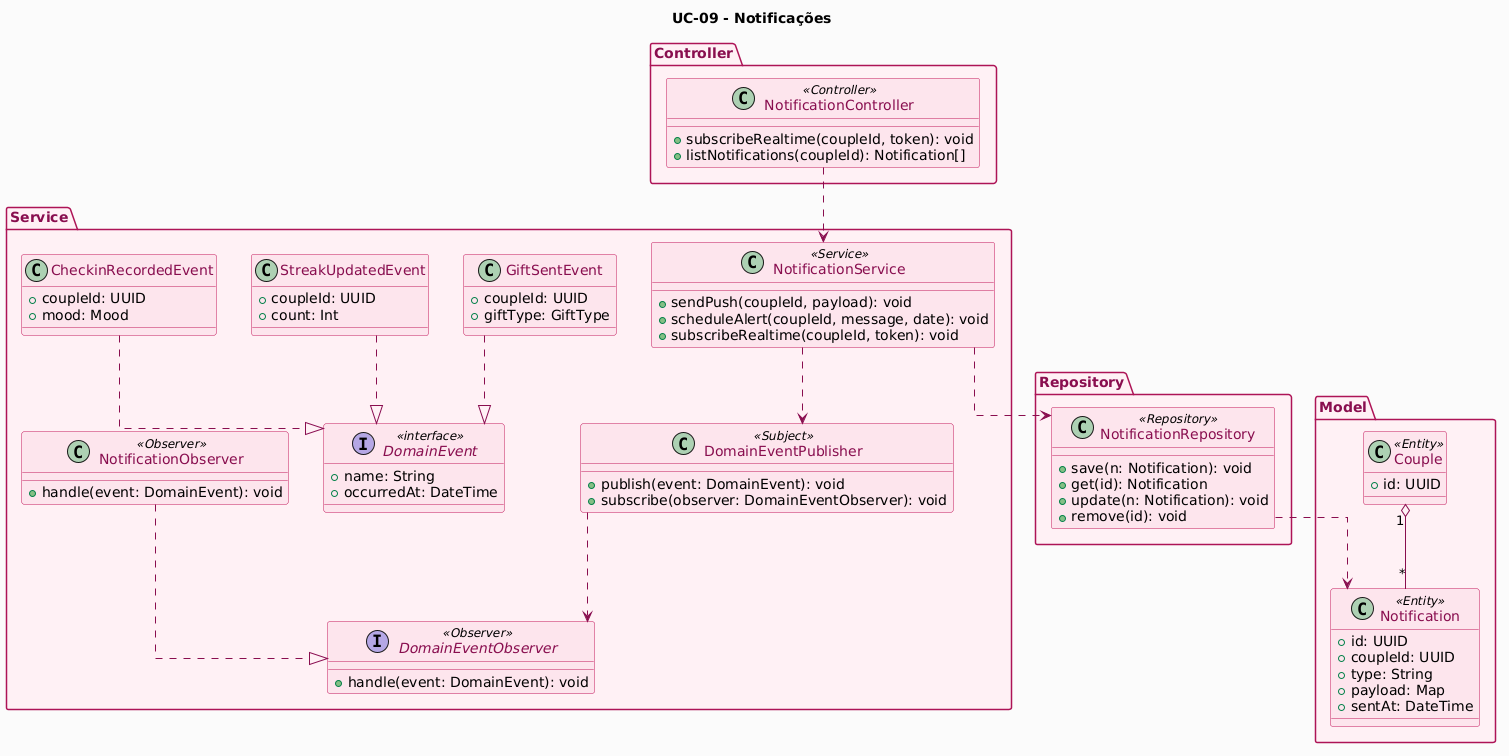

The diagram above was rendered by PlantUML. Its source (embedded in the PNG):
@startuml
title UC-09 - Notificações

top to bottom direction
skinparam backgroundColor #FAFAFA
skinparam shadowing false
skinparam ArrowColor #880E4F
skinparam classBorderColor #C2185B
skinparam classBackgroundColor #FCE4EC
skinparam classFontColor #880E4F
skinparam packageBorderColor #AD1457
skinparam packageBackgroundColor #FFF0F5
skinparam packageFontColor #880E4F
skinparam linetype ortho

package "Controller" {
  class NotificationController <<Controller>> {
    +subscribeRealtime(coupleId, token): void
    +listNotifications(coupleId): Notification[]
  }
}

package "Service" {
  class NotificationService <<Service>> {
    +sendPush(coupleId, payload): void
    +scheduleAlert(coupleId, message, date): void
    +subscribeRealtime(coupleId, token): void
  }
  class DomainEventPublisher <<Subject>> {
    +publish(event: DomainEvent): void
    +subscribe(observer: DomainEventObserver): void
  }
  interface DomainEventObserver <<Observer>> {
    +handle(event: DomainEvent): void
  }
  class NotificationObserver <<Observer>> {
    +handle(event: DomainEvent): void
  }
  class CheckinRecordedEvent {
    +coupleId: UUID
    +mood: Mood
  }
  class StreakUpdatedEvent {
    +coupleId: UUID
    +count: Int
  }
  class GiftSentEvent {
    +coupleId: UUID
    +giftType: GiftType
  }
  interface DomainEvent <<interface>> {
    +name: String
    +occurredAt: DateTime
  }
}

package "Repository" {
  class NotificationRepository <<Repository>> {
    +save(n: Notification): void
    +get(id): Notification
    +update(n: Notification): void
    +remove(id): void
  }
}

package "Model" {
  class Notification <<Entity>> {
    +id: UUID
    +coupleId: UUID
    +type: String
    +payload: Map
    +sentAt: DateTime
  }
  class Couple <<Entity>> {
    +id: UUID
  }
}

NotificationController ..> NotificationService
NotificationService ..> NotificationRepository
NotificationService ..> DomainEventPublisher
DomainEventPublisher ..> DomainEventObserver
NotificationObserver ..|> DomainEventObserver
CheckinRecordedEvent ..|> DomainEvent
StreakUpdatedEvent ..|> DomainEvent
GiftSentEvent ..|> DomainEvent
NotificationRepository ..> Notification
Couple "1" o-- "*" Notification
@enduml